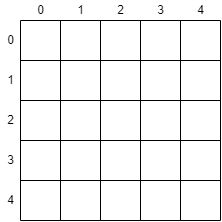

The diagram above was exported from draw.io. Its source (the exported page's mxGraphModel, read from the mxfile embedded in the PNG):
<mxGraphModel dx="545" dy="301" grid="1" gridSize="10" guides="1" tooltips="1" connect="1" arrows="1" fold="1" page="1" pageScale="1" pageWidth="827" pageHeight="1169" math="0" shadow="0">
  <root>
    <mxCell id="0" />
    <mxCell id="1" parent="0" />
    <mxCell id="ZSdbwKxo3sjmdC1mk8_l-1" value="" style="endArrow=none;html=1;rounded=0;" edge="1" parent="1">
      <mxGeometry width="50" height="50" relative="1" as="geometry">
        <mxPoint x="280" y="280" as="sourcePoint" />
        <mxPoint x="480" y="280" as="targetPoint" />
      </mxGeometry>
    </mxCell>
    <mxCell id="ZSdbwKxo3sjmdC1mk8_l-2" value="" style="endArrow=none;html=1;rounded=0;" edge="1" parent="1">
      <mxGeometry width="50" height="50" relative="1" as="geometry">
        <mxPoint x="280" y="480" as="sourcePoint" />
        <mxPoint x="280" y="280" as="targetPoint" />
      </mxGeometry>
    </mxCell>
    <mxCell id="ZSdbwKxo3sjmdC1mk8_l-3" value="" style="endArrow=none;html=1;rounded=0;" edge="1" parent="1">
      <mxGeometry width="50" height="50" relative="1" as="geometry">
        <mxPoint x="280" y="480" as="sourcePoint" />
        <mxPoint x="480" y="480" as="targetPoint" />
      </mxGeometry>
    </mxCell>
    <mxCell id="ZSdbwKxo3sjmdC1mk8_l-4" value="" style="endArrow=none;html=1;rounded=0;" edge="1" parent="1">
      <mxGeometry width="50" height="50" relative="1" as="geometry">
        <mxPoint x="480" y="480" as="sourcePoint" />
        <mxPoint x="480" y="280" as="targetPoint" />
      </mxGeometry>
    </mxCell>
    <mxCell id="ZSdbwKxo3sjmdC1mk8_l-6" value="" style="endArrow=none;html=1;rounded=0;" edge="1" parent="1">
      <mxGeometry width="50" height="50" relative="1" as="geometry">
        <mxPoint x="320" y="480" as="sourcePoint" />
        <mxPoint x="320" y="280" as="targetPoint" />
      </mxGeometry>
    </mxCell>
    <mxCell id="ZSdbwKxo3sjmdC1mk8_l-7" value="" style="endArrow=none;html=1;rounded=0;" edge="1" parent="1">
      <mxGeometry width="50" height="50" relative="1" as="geometry">
        <mxPoint x="360" y="480" as="sourcePoint" />
        <mxPoint x="360" y="280" as="targetPoint" />
      </mxGeometry>
    </mxCell>
    <mxCell id="ZSdbwKxo3sjmdC1mk8_l-8" value="" style="endArrow=none;html=1;rounded=0;" edge="1" parent="1">
      <mxGeometry width="50" height="50" relative="1" as="geometry">
        <mxPoint x="400" y="480" as="sourcePoint" />
        <mxPoint x="400" y="280" as="targetPoint" />
      </mxGeometry>
    </mxCell>
    <mxCell id="ZSdbwKxo3sjmdC1mk8_l-9" value="" style="endArrow=none;html=1;rounded=0;" edge="1" parent="1">
      <mxGeometry width="50" height="50" relative="1" as="geometry">
        <mxPoint x="440" y="480" as="sourcePoint" />
        <mxPoint x="440" y="280" as="targetPoint" />
      </mxGeometry>
    </mxCell>
    <mxCell id="ZSdbwKxo3sjmdC1mk8_l-10" value="" style="endArrow=none;html=1;rounded=0;" edge="1" parent="1">
      <mxGeometry width="50" height="50" relative="1" as="geometry">
        <mxPoint x="280" y="320" as="sourcePoint" />
        <mxPoint x="480" y="320" as="targetPoint" />
      </mxGeometry>
    </mxCell>
    <mxCell id="ZSdbwKxo3sjmdC1mk8_l-11" value="" style="endArrow=none;html=1;rounded=0;" edge="1" parent="1">
      <mxGeometry width="50" height="50" relative="1" as="geometry">
        <mxPoint x="280" y="360" as="sourcePoint" />
        <mxPoint x="480" y="360" as="targetPoint" />
      </mxGeometry>
    </mxCell>
    <mxCell id="ZSdbwKxo3sjmdC1mk8_l-12" value="" style="endArrow=none;html=1;rounded=0;" edge="1" parent="1">
      <mxGeometry width="50" height="50" relative="1" as="geometry">
        <mxPoint x="280" y="400" as="sourcePoint" />
        <mxPoint x="480" y="400" as="targetPoint" />
      </mxGeometry>
    </mxCell>
    <mxCell id="ZSdbwKxo3sjmdC1mk8_l-13" value="" style="endArrow=none;html=1;rounded=0;" edge="1" parent="1">
      <mxGeometry width="50" height="50" relative="1" as="geometry">
        <mxPoint x="280" y="440" as="sourcePoint" />
        <mxPoint x="480" y="440" as="targetPoint" />
      </mxGeometry>
    </mxCell>
    <mxCell id="ZSdbwKxo3sjmdC1mk8_l-15" value="0" style="text;html=1;align=center;verticalAlign=middle;resizable=0;points=[];autosize=1;strokeColor=none;fillColor=none;" vertex="1" parent="1">
      <mxGeometry x="290" y="260" width="20" height="20" as="geometry" />
    </mxCell>
    <mxCell id="ZSdbwKxo3sjmdC1mk8_l-16" value="0" style="text;html=1;align=center;verticalAlign=middle;resizable=0;points=[];autosize=1;strokeColor=none;fillColor=none;" vertex="1" parent="1">
      <mxGeometry x="260" y="290" width="20" height="20" as="geometry" />
    </mxCell>
    <mxCell id="ZSdbwKxo3sjmdC1mk8_l-17" value="1" style="text;html=1;align=center;verticalAlign=middle;resizable=0;points=[];autosize=1;strokeColor=none;fillColor=none;" vertex="1" parent="1">
      <mxGeometry x="330" y="260" width="20" height="20" as="geometry" />
    </mxCell>
    <mxCell id="ZSdbwKxo3sjmdC1mk8_l-18" value="2" style="text;html=1;align=center;verticalAlign=middle;resizable=0;points=[];autosize=1;strokeColor=none;fillColor=none;" vertex="1" parent="1">
      <mxGeometry x="370" y="260" width="20" height="20" as="geometry" />
    </mxCell>
    <mxCell id="ZSdbwKxo3sjmdC1mk8_l-19" value="4" style="text;html=1;align=center;verticalAlign=middle;resizable=0;points=[];autosize=1;strokeColor=none;fillColor=none;" vertex="1" parent="1">
      <mxGeometry x="450" y="260" width="20" height="20" as="geometry" />
    </mxCell>
    <mxCell id="ZSdbwKxo3sjmdC1mk8_l-20" value="3" style="text;html=1;align=center;verticalAlign=middle;resizable=0;points=[];autosize=1;strokeColor=none;fillColor=none;" vertex="1" parent="1">
      <mxGeometry x="410" y="260" width="20" height="20" as="geometry" />
    </mxCell>
    <mxCell id="ZSdbwKxo3sjmdC1mk8_l-21" value="1" style="text;html=1;align=center;verticalAlign=middle;resizable=0;points=[];autosize=1;strokeColor=none;fillColor=none;" vertex="1" parent="1">
      <mxGeometry x="260" y="330" width="20" height="20" as="geometry" />
    </mxCell>
    <mxCell id="ZSdbwKxo3sjmdC1mk8_l-22" value="2" style="text;html=1;align=center;verticalAlign=middle;resizable=0;points=[];autosize=1;strokeColor=none;fillColor=none;" vertex="1" parent="1">
      <mxGeometry x="260" y="370" width="20" height="20" as="geometry" />
    </mxCell>
    <mxCell id="ZSdbwKxo3sjmdC1mk8_l-23" value="3" style="text;html=1;align=center;verticalAlign=middle;resizable=0;points=[];autosize=1;strokeColor=none;fillColor=none;" vertex="1" parent="1">
      <mxGeometry x="260" y="410" width="20" height="20" as="geometry" />
    </mxCell>
    <mxCell id="ZSdbwKxo3sjmdC1mk8_l-24" value="4" style="text;html=1;align=center;verticalAlign=middle;resizable=0;points=[];autosize=1;strokeColor=none;fillColor=none;" vertex="1" parent="1">
      <mxGeometry x="260" y="450" width="20" height="20" as="geometry" />
    </mxCell>
  </root>
</mxGraphModel>